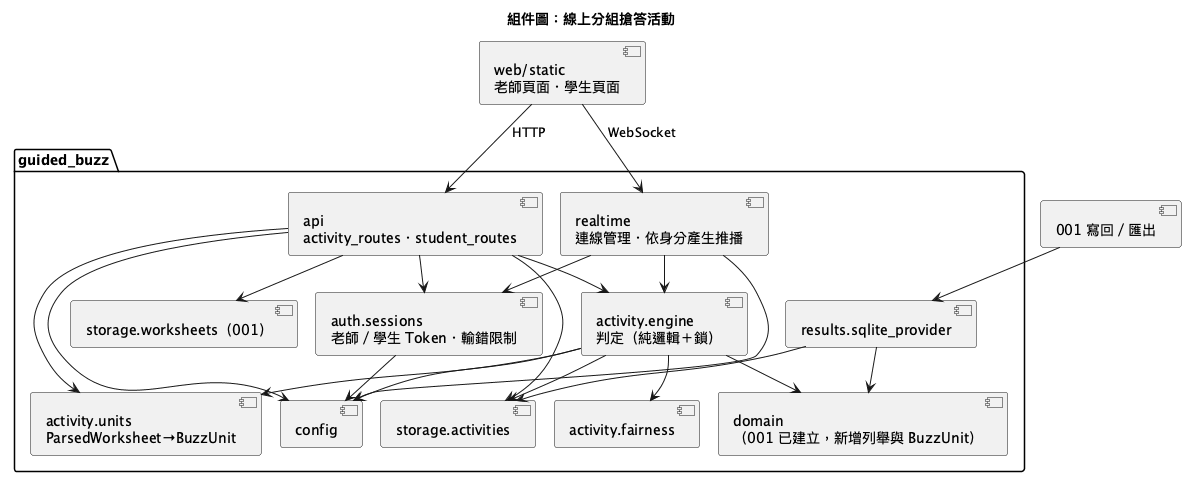

The diagram above was rendered by PlantUML. Its source (embedded in the PNG):
@startuml
!pragma layout smetana
title 組件圖：線上分組搶答活動
component "web/static\n老師頁面・學生頁面" as web
package "guided_buzz" {
  component "api\nactivity_routes・student_routes" as api
  component "realtime\n連線管理・依身分產生推播" as realtime
  component "activity.engine\n判定（純邏輯＋鎖）" as engine
  component "activity.fairness" as fairness
  component "activity.units\nParsedWorksheet→BuzzUnit" as units
  component "auth.sessions\n老師／學生 Token・輸錯限制" as sessions
  component "storage.activities" as astore
  component "results.sqlite_provider" as provider
  component "domain\n（001 已建立，新增列舉與 BuzzUnit）" as domain
  component "storage.worksheets（001）" as wstore
  component "config" as config
}
component "001 寫回／匯出" as f001
web --> api : HTTP
web --> realtime : WebSocket
api --> engine
api --> sessions
api --> astore
api --> wstore
api --> units
realtime --> sessions
realtime --> engine
engine --> fairness
engine --> units
engine --> astore
engine --> domain
provider --> astore
provider --> domain
api --> config
engine --> config
sessions --> config
realtime --> config
f001 --> provider
@enduml